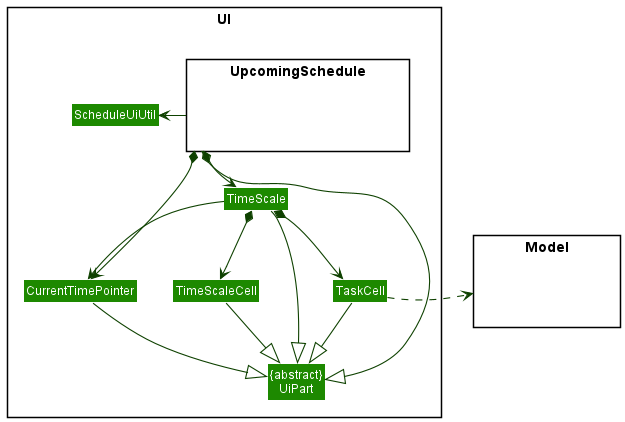

The diagram above was rendered by PlantUML. Its source (embedded in the PNG):
@startuml
!include style.puml
skinparam arrowThickness 1.1
skinparam arrowColor UI_COLOR_T4
skinparam classBackgroundColor UI_COLOR

package UI <<Rectangle>>{
package UpcomingSchedule <<Rectangle>> {
Class HiddenUpcomingSchedule #FFFFFF
}
Class "{abstract}\nUiPart" as UiPart
Class ScheduleUiUtil
Class TimeScaleCell
Class TimeScale
Class TaskCell
Class CurrentTimePointer
}

package Model <<Rectangle>> {
Class HiddenModel #FFFFFF
}

UpcomingSchedule --|> UiPart
TimeScaleCell --|> UiPart
TimeScale --|> UiPart
TaskCell --|> UiPart
CurrentTimePointer --|> UiPart

UpcomingSchedule *-down-> CurrentTimePointer
UpcomingSchedule *-down-> TimeScale
UpcomingSchedule -left-> ScheduleUiUtil

TimeScale -down-> CurrentTimePointer
TimeScale *-down-> TimeScaleCell
TimeScale *-down-> TaskCell

TaskCell .right.> Model

TaskCell -[hidden]left-> CurrentTimePointer
TimeScale -[hidden]right-> TaskCell

@enduml